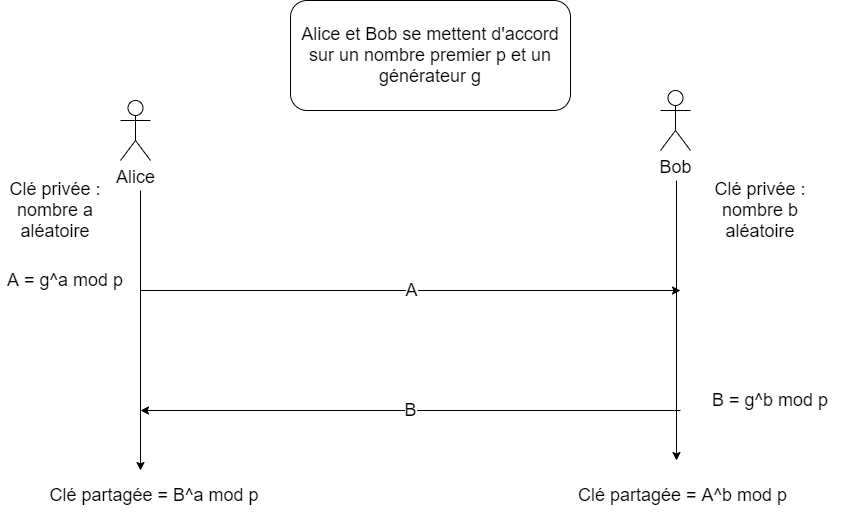

The diagram above was exported from draw.io. Its source (the exported page's mxGraphModel, read from the mxfile embedded in the PNG):
<mxGraphModel dx="1024" dy="592" grid="1" gridSize="10" guides="1" tooltips="1" connect="1" arrows="1" fold="1" page="1" pageScale="1" pageWidth="1654" pageHeight="2336" math="0" shadow="0">
  <root>
    <mxCell id="0" />
    <mxCell id="1" parent="0" />
    <mxCell id="ImVYo2iceCLq07-c87fw-3" value="" style="endArrow=classic;html=1;" parent="1" edge="1">
      <mxGeometry width="50" height="50" relative="1" as="geometry">
        <mxPoint x="180" y="330" as="sourcePoint" />
        <mxPoint x="720" y="330" as="targetPoint" />
      </mxGeometry>
    </mxCell>
    <mxCell id="ImVYo2iceCLq07-c87fw-4" value="A" style="edgeLabel;html=1;align=center;verticalAlign=middle;resizable=0;points=[];fontSize=18;" parent="ImVYo2iceCLq07-c87fw-3" vertex="1" connectable="0">
      <mxGeometry x="0.0482" y="1" relative="1" as="geometry">
        <mxPoint x="-13" as="offset" />
      </mxGeometry>
    </mxCell>
    <mxCell id="ImVYo2iceCLq07-c87fw-5" value="B" style="endArrow=classic;html=1;fontSize=18;" parent="1" edge="1">
      <mxGeometry width="50" height="50" relative="1" as="geometry">
        <mxPoint x="720" y="450" as="sourcePoint" />
        <mxPoint x="180" y="450" as="targetPoint" />
      </mxGeometry>
    </mxCell>
    <mxCell id="ImVYo2iceCLq07-c87fw-6" value="" style="endArrow=classic;html=1;fontSize=18;" parent="1" edge="1">
      <mxGeometry width="50" height="50" relative="1" as="geometry">
        <mxPoint x="716" y="220" as="sourcePoint" />
        <mxPoint x="716" y="500" as="targetPoint" />
      </mxGeometry>
    </mxCell>
    <mxCell id="ImVYo2iceCLq07-c87fw-7" value="" style="endArrow=classic;html=1;fontSize=18;" parent="1" edge="1">
      <mxGeometry width="50" height="50" relative="1" as="geometry">
        <mxPoint x="180" y="230" as="sourcePoint" />
        <mxPoint x="180" y="510" as="targetPoint" />
      </mxGeometry>
    </mxCell>
    <mxCell id="ImVYo2iceCLq07-c87fw-8" value="A = g^a mod p" style="text;html=1;strokeColor=none;fillColor=none;align=center;verticalAlign=middle;whiteSpace=wrap;rounded=0;fontSize=18;" parent="1" vertex="1">
      <mxGeometry x="40" y="310" width="130" height="20" as="geometry" />
    </mxCell>
    <mxCell id="ImVYo2iceCLq07-c87fw-9" value="B = g^b mod p" style="text;html=1;strokeColor=none;fillColor=none;align=center;verticalAlign=middle;whiteSpace=wrap;rounded=0;fontSize=18;" parent="1" vertex="1">
      <mxGeometry x="740" y="430" width="140" height="20" as="geometry" />
    </mxCell>
    <mxCell id="ImVYo2iceCLq07-c87fw-10" value="Alice" style="shape=umlActor;verticalLabelPosition=bottom;verticalAlign=top;html=1;outlineConnect=0;fontSize=18;" parent="1" vertex="1">
      <mxGeometry x="160" y="140" width="30" height="60" as="geometry" />
    </mxCell>
    <mxCell id="ImVYo2iceCLq07-c87fw-11" value="Bob" style="shape=umlActor;verticalLabelPosition=bottom;verticalAlign=top;html=1;outlineConnect=0;fontSize=18;" parent="1" vertex="1">
      <mxGeometry x="700" y="130" width="30" height="60" as="geometry" />
    </mxCell>
    <mxCell id="ImVYo2iceCLq07-c87fw-12" value="Clé partagée = A^b mod p" style="text;html=1;strokeColor=none;fillColor=none;align=center;verticalAlign=middle;whiteSpace=wrap;rounded=0;fontSize=18;" parent="1" vertex="1">
      <mxGeometry x="600" y="510" width="245" height="50" as="geometry" />
    </mxCell>
    <mxCell id="ImVYo2iceCLq07-c87fw-13" value="Clé partagée = B^a mod p" style="text;html=1;strokeColor=none;fillColor=none;align=center;verticalAlign=middle;whiteSpace=wrap;rounded=0;fontSize=18;" parent="1" vertex="1">
      <mxGeometry x="80" y="510" width="227.5" height="50" as="geometry" />
    </mxCell>
    <mxCell id="ImVYo2iceCLq07-c87fw-15" value="Alice et Bob se mettent d'accord sur un nombre premier p et un générateur g" style="rounded=1;whiteSpace=wrap;html=1;fontSize=18;" parent="1" vertex="1">
      <mxGeometry x="330" y="40" width="280" height="110" as="geometry" />
    </mxCell>
    <mxCell id="ImVYo2iceCLq07-c87fw-16" value="Clé privée : nombre a aléatoire" style="text;html=1;strokeColor=none;fillColor=none;align=center;verticalAlign=middle;whiteSpace=wrap;rounded=0;fontSize=18;" parent="1" vertex="1">
      <mxGeometry x="40" y="240" width="110" height="20" as="geometry" />
    </mxCell>
    <mxCell id="ImVYo2iceCLq07-c87fw-17" value="Clé privée : nombre b aléatoire" style="text;html=1;strokeColor=none;fillColor=none;align=center;verticalAlign=middle;whiteSpace=wrap;rounded=0;fontSize=18;" parent="1" vertex="1">
      <mxGeometry x="730" y="240" width="140" height="20" as="geometry" />
    </mxCell>
  </root>
</mxGraphModel>